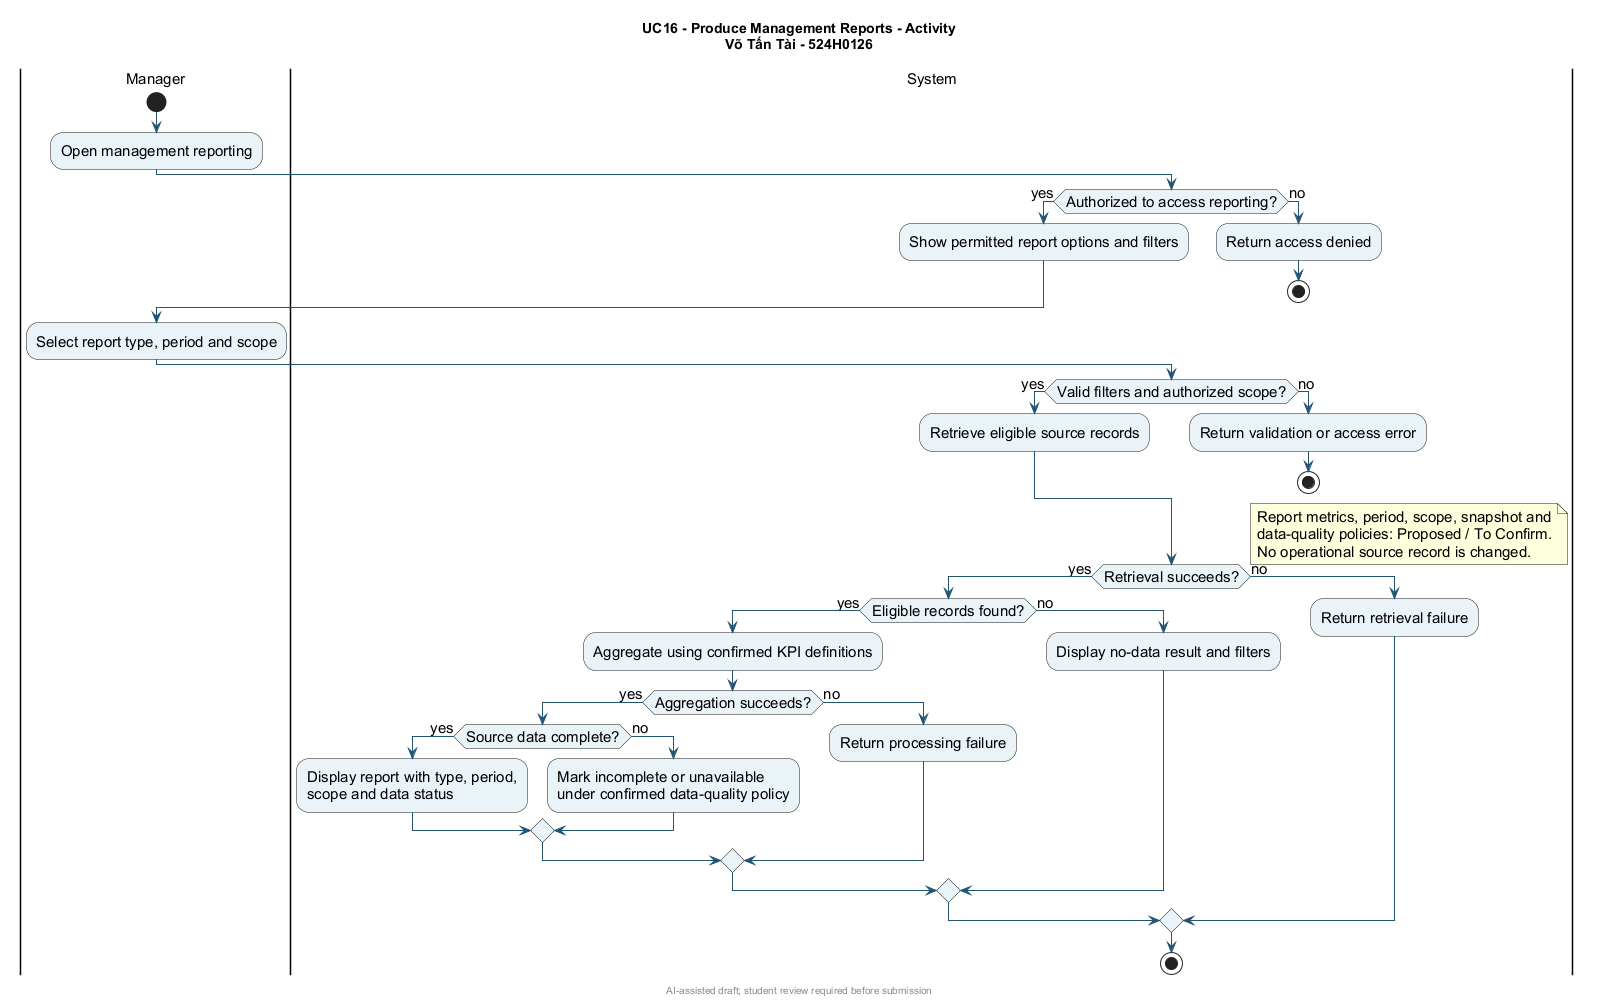

The diagram above was rendered by PlantUML. Its source (embedded in the PNG):
@startuml
skinparam backgroundColor #FFFFFF
skinparam defaultFontName Arial
skinparam defaultFontSize 15
skinparam shadowing false
skinparam ArrowColor #235573
skinparam activityBackgroundColor #EAF4F8
title UC16 - Produce Management Reports - Activity\nVõ Tấn Tài - 524H0126

|Manager|
start
:Open management reporting;
|System|
if (Authorized to access reporting?) then (yes)
  :Show permitted report options and filters;
else (no)
  :Return access denied;
  stop
endif
|Manager|
:Select report type, period and scope;
|System|
if (Valid filters and authorized scope?) then (yes)
  :Retrieve eligible source records;
else (no)
  :Return validation or access error;
  stop
endif
if (Retrieval succeeds?) then (yes)
  if (Eligible records found?) then (yes)
    :Aggregate using confirmed KPI definitions;
    if (Aggregation succeeds?) then (yes)
      if (Source data complete?) then (yes)
        :Display report with type, period,
        scope and data status;
      else (no)
        :Mark incomplete or unavailable
        under confirmed data-quality policy;
      endif
    else (no)
      :Return processing failure;
    endif
  else (no)
    :Display no-data result and filters;
  endif
else (no)
  :Return retrieval failure;
endif
note right
  Report metrics, period, scope, snapshot and
  data-quality policies: Proposed / To Confirm.
  No operational source record is changed.
end note
stop
footer AI-assisted draft; student review required before submission
@enduml